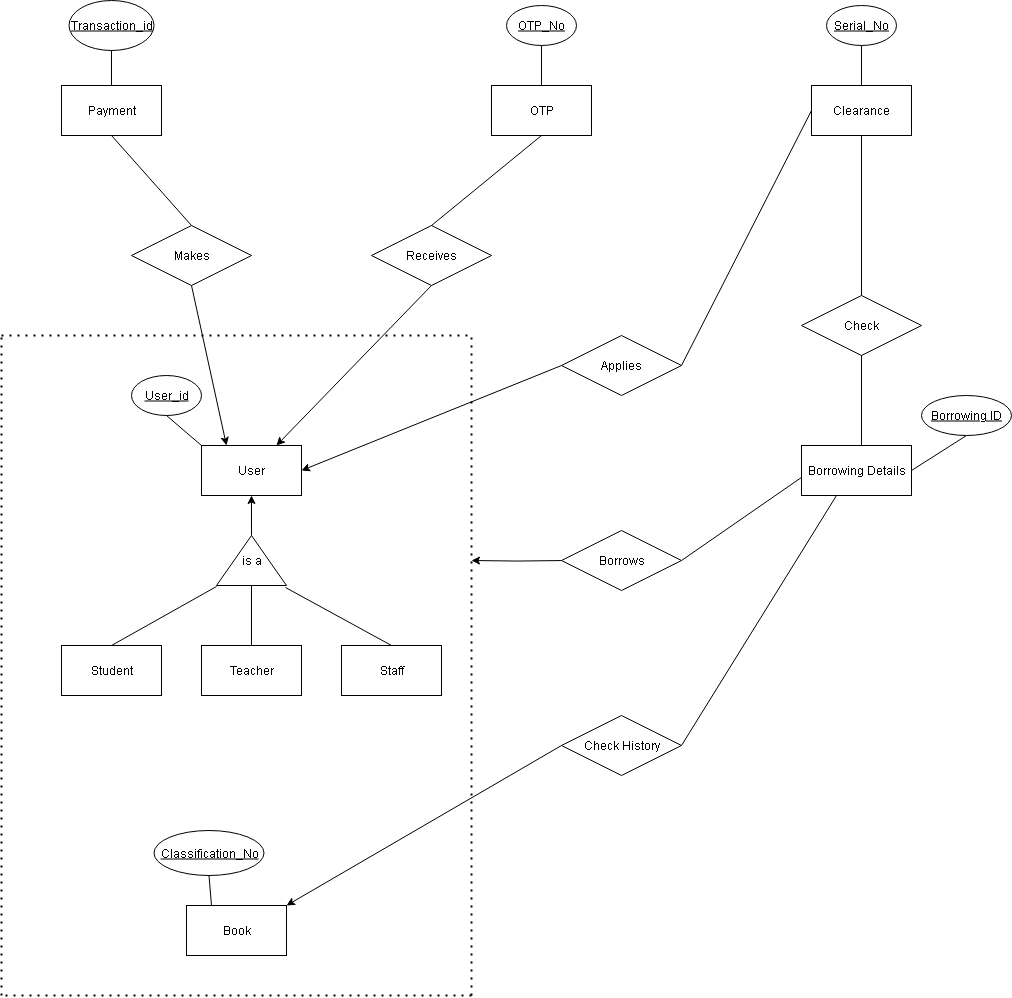

The diagram above was exported from draw.io. Its source (the exported page's mxGraphModel, read from the mxfile embedded in the PNG):
<mxGraphModel dx="1938" dy="2202" grid="1" gridSize="10" guides="1" tooltips="1" connect="1" arrows="1" fold="1" page="1" pageScale="1" pageWidth="827" pageHeight="1169" math="0" shadow="0">
  <root>
    <mxCell id="0" />
    <mxCell id="1" parent="0" />
    <mxCell id="ftEc_GjyfhTXq2wZXS6a-3" value="Payment" style="whiteSpace=wrap;html=1;align=center;" parent="1" vertex="1">
      <mxGeometry x="130" y="-160" width="100" height="50" as="geometry" />
    </mxCell>
    <mxCell id="ftEc_GjyfhTXq2wZXS6a-4" value="Book" style="whiteSpace=wrap;html=1;align=center;" parent="1" vertex="1">
      <mxGeometry x="255" y="660" width="100" height="50" as="geometry" />
    </mxCell>
    <mxCell id="ftEc_GjyfhTXq2wZXS6a-5" value="Clearance" style="whiteSpace=wrap;html=1;align=center;" parent="1" vertex="1">
      <mxGeometry x="880" y="-160" width="100" height="50" as="geometry" />
    </mxCell>
    <mxCell id="ftEc_GjyfhTXq2wZXS6a-6" value="User" style="whiteSpace=wrap;html=1;align=center;" parent="1" vertex="1">
      <mxGeometry x="270" y="200" width="100" height="50" as="geometry" />
    </mxCell>
    <mxCell id="ftEc_GjyfhTXq2wZXS6a-7" value="Teacher" style="whiteSpace=wrap;html=1;align=center;" parent="1" vertex="1">
      <mxGeometry x="270" y="400" width="100" height="50" as="geometry" />
    </mxCell>
    <mxCell id="ftEc_GjyfhTXq2wZXS6a-8" value="Staff" style="whiteSpace=wrap;html=1;align=center;" parent="1" vertex="1">
      <mxGeometry x="410" y="400" width="100" height="50" as="geometry" />
    </mxCell>
    <mxCell id="ftEc_GjyfhTXq2wZXS6a-9" value="OTP" style="whiteSpace=wrap;html=1;align=center;" parent="1" vertex="1">
      <mxGeometry x="560" y="-160" width="100" height="50" as="geometry" />
    </mxCell>
    <mxCell id="ftEc_GjyfhTXq2wZXS6a-11" value="Student" style="whiteSpace=wrap;html=1;align=center;" parent="1" vertex="1">
      <mxGeometry x="130" y="400" width="100" height="50" as="geometry" />
    </mxCell>
    <mxCell id="ftEc_GjyfhTXq2wZXS6a-16" value="" style="edgeStyle=orthogonalEdgeStyle;rounded=0;orthogonalLoop=1;jettySize=auto;html=1;" parent="1" source="ftEc_GjyfhTXq2wZXS6a-15" target="ftEc_GjyfhTXq2wZXS6a-6" edge="1">
      <mxGeometry relative="1" as="geometry" />
    </mxCell>
    <mxCell id="ftEc_GjyfhTXq2wZXS6a-15" value="is a" style="triangle;whiteSpace=wrap;html=1;direction=north;" parent="1" vertex="1">
      <mxGeometry x="285" y="290" width="70" height="50" as="geometry" />
    </mxCell>
    <mxCell id="ftEc_GjyfhTXq2wZXS6a-17" value="" style="endArrow=none;html=1;rounded=0;entryX=-0.02;entryY=0;entryDx=0;entryDy=0;entryPerimeter=0;exitX=0.5;exitY=0;exitDx=0;exitDy=0;" parent="1" source="ftEc_GjyfhTXq2wZXS6a-11" target="ftEc_GjyfhTXq2wZXS6a-15" edge="1">
      <mxGeometry width="50" height="50" relative="1" as="geometry">
        <mxPoint x="270" y="400" as="sourcePoint" />
        <mxPoint x="320" y="350" as="targetPoint" />
      </mxGeometry>
    </mxCell>
    <mxCell id="ftEc_GjyfhTXq2wZXS6a-18" value="" style="endArrow=none;html=1;rounded=0;exitX=0.5;exitY=0;exitDx=0;exitDy=0;entryX=0;entryY=0.5;entryDx=0;entryDy=0;" parent="1" source="ftEc_GjyfhTXq2wZXS6a-7" target="ftEc_GjyfhTXq2wZXS6a-15" edge="1">
      <mxGeometry width="50" height="50" relative="1" as="geometry">
        <mxPoint x="270" y="400" as="sourcePoint" />
        <mxPoint x="320" y="350" as="targetPoint" />
      </mxGeometry>
    </mxCell>
    <mxCell id="ftEc_GjyfhTXq2wZXS6a-19" value="" style="endArrow=none;html=1;rounded=0;entryX=-0.04;entryY=0.986;entryDx=0;entryDy=0;entryPerimeter=0;exitX=0.5;exitY=0;exitDx=0;exitDy=0;" parent="1" source="ftEc_GjyfhTXq2wZXS6a-8" target="ftEc_GjyfhTXq2wZXS6a-15" edge="1">
      <mxGeometry width="50" height="50" relative="1" as="geometry">
        <mxPoint x="270" y="400" as="sourcePoint" />
        <mxPoint x="320" y="350" as="targetPoint" />
      </mxGeometry>
    </mxCell>
    <mxCell id="ftEc_GjyfhTXq2wZXS6a-30" value="" style="endArrow=none;html=1;rounded=0;entryX=0.25;entryY=1;entryDx=0;entryDy=0;exitX=1;exitY=0.5;exitDx=0;exitDy=0;" parent="1" edge="1">
      <mxGeometry width="50" height="50" relative="1" as="geometry">
        <mxPoint x="750" y="500" as="sourcePoint" />
        <mxPoint x="905" y="250" as="targetPoint" />
      </mxGeometry>
    </mxCell>
    <mxCell id="ftEc_GjyfhTXq2wZXS6a-32" value="" style="endArrow=classic;html=1;rounded=0;exitX=0;exitY=0.5;exitDx=0;exitDy=0;entryX=1;entryY=0;entryDx=0;entryDy=0;" parent="1" target="ftEc_GjyfhTXq2wZXS6a-4" edge="1">
      <mxGeometry width="50" height="50" relative="1" as="geometry">
        <mxPoint x="630" y="500" as="sourcePoint" />
        <mxPoint x="560" y="590" as="targetPoint" />
      </mxGeometry>
    </mxCell>
    <mxCell id="ftEc_GjyfhTXq2wZXS6a-33" value="" style="endArrow=none;html=1;rounded=0;entryX=0.5;entryY=1;entryDx=0;entryDy=0;exitX=0.5;exitY=0;exitDx=0;exitDy=0;" parent="1" edge="1">
      <mxGeometry width="50" height="50" relative="1" as="geometry">
        <mxPoint x="930" y="200" as="sourcePoint" />
        <mxPoint x="930" y="100" as="targetPoint" />
      </mxGeometry>
    </mxCell>
    <mxCell id="ftEc_GjyfhTXq2wZXS6a-34" value="" style="endArrow=none;html=1;rounded=0;entryX=0.5;entryY=1;entryDx=0;entryDy=0;exitX=0.5;exitY=0;exitDx=0;exitDy=0;" parent="1" source="B5UZJQyI26ro0W1kOlY4-3" target="ftEc_GjyfhTXq2wZXS6a-5" edge="1">
      <mxGeometry width="50" height="50" relative="1" as="geometry">
        <mxPoint x="930" y="40" as="sourcePoint" />
        <mxPoint x="660" y="120" as="targetPoint" />
      </mxGeometry>
    </mxCell>
    <mxCell id="ftEc_GjyfhTXq2wZXS6a-35" value="" style="endArrow=none;dashed=1;html=1;dashPattern=1 3;strokeWidth=2;rounded=0;" parent="1" edge="1">
      <mxGeometry width="50" height="50" relative="1" as="geometry">
        <mxPoint x="70" y="90" as="sourcePoint" />
        <mxPoint x="540" y="90" as="targetPoint" />
      </mxGeometry>
    </mxCell>
    <mxCell id="ftEc_GjyfhTXq2wZXS6a-36" value="" style="endArrow=none;dashed=1;html=1;dashPattern=1 3;strokeWidth=2;rounded=0;" parent="1" edge="1">
      <mxGeometry width="50" height="50" relative="1" as="geometry">
        <mxPoint x="540" y="750" as="sourcePoint" />
        <mxPoint x="540" y="90" as="targetPoint" />
      </mxGeometry>
    </mxCell>
    <mxCell id="ftEc_GjyfhTXq2wZXS6a-37" value="" style="endArrow=none;dashed=1;html=1;dashPattern=1 3;strokeWidth=2;rounded=0;" parent="1" edge="1">
      <mxGeometry width="50" height="50" relative="1" as="geometry">
        <mxPoint x="540" y="750" as="sourcePoint" />
        <mxPoint x="70" y="750" as="targetPoint" />
      </mxGeometry>
    </mxCell>
    <mxCell id="ftEc_GjyfhTXq2wZXS6a-38" value="" style="endArrow=none;dashed=1;html=1;dashPattern=1 3;strokeWidth=2;rounded=0;" parent="1" edge="1">
      <mxGeometry width="50" height="50" relative="1" as="geometry">
        <mxPoint x="70" y="750" as="sourcePoint" />
        <mxPoint x="70" y="90" as="targetPoint" />
      </mxGeometry>
    </mxCell>
    <mxCell id="ftEc_GjyfhTXq2wZXS6a-41" style="edgeStyle=orthogonalEdgeStyle;rounded=0;orthogonalLoop=1;jettySize=auto;html=1;" parent="1" edge="1">
      <mxGeometry relative="1" as="geometry">
        <mxPoint x="540" y="315" as="targetPoint" />
        <mxPoint x="630.1176470588239" y="315.05882352941194" as="sourcePoint" />
      </mxGeometry>
    </mxCell>
    <mxCell id="ftEc_GjyfhTXq2wZXS6a-40" value="" style="endArrow=none;html=1;rounded=0;entryX=0;entryY=0.5;entryDx=0;entryDy=0;exitX=1;exitY=0.5;exitDx=0;exitDy=0;" parent="1" edge="1">
      <mxGeometry width="50" height="50" relative="1" as="geometry">
        <mxPoint x="750" y="315" as="sourcePoint" />
        <mxPoint x="880" y="225" as="targetPoint" />
      </mxGeometry>
    </mxCell>
    <mxCell id="ftEc_GjyfhTXq2wZXS6a-42" value="Applies" style="shape=rhombus;perimeter=rhombusPerimeter;whiteSpace=wrap;html=1;align=center;" parent="1" vertex="1">
      <mxGeometry x="630" y="90" width="120" height="60" as="geometry" />
    </mxCell>
    <mxCell id="ftEc_GjyfhTXq2wZXS6a-43" value="" style="endArrow=none;html=1;rounded=0;entryX=0;entryY=0.5;entryDx=0;entryDy=0;exitX=1;exitY=0.5;exitDx=0;exitDy=0;" parent="1" source="ftEc_GjyfhTXq2wZXS6a-42" target="ftEc_GjyfhTXq2wZXS6a-5" edge="1">
      <mxGeometry width="50" height="50" relative="1" as="geometry">
        <mxPoint x="610" y="170" as="sourcePoint" />
        <mxPoint x="660" y="120" as="targetPoint" />
      </mxGeometry>
    </mxCell>
    <mxCell id="ftEc_GjyfhTXq2wZXS6a-46" value="" style="endArrow=classic;html=1;rounded=0;entryX=1;entryY=0.5;entryDx=0;entryDy=0;exitX=0;exitY=0.5;exitDx=0;exitDy=0;" parent="1" source="ftEc_GjyfhTXq2wZXS6a-42" target="ftEc_GjyfhTXq2wZXS6a-6" edge="1">
      <mxGeometry width="50" height="50" relative="1" as="geometry">
        <mxPoint x="610" y="170" as="sourcePoint" />
        <mxPoint x="660" y="120" as="targetPoint" />
      </mxGeometry>
    </mxCell>
    <mxCell id="ftEc_GjyfhTXq2wZXS6a-47" value="Makes" style="shape=rhombus;perimeter=rhombusPerimeter;whiteSpace=wrap;html=1;align=center;" parent="1" vertex="1">
      <mxGeometry x="200" y="-20" width="120" height="60" as="geometry" />
    </mxCell>
    <mxCell id="ftEc_GjyfhTXq2wZXS6a-48" value="Receives" style="shape=rhombus;perimeter=rhombusPerimeter;whiteSpace=wrap;html=1;align=center;" parent="1" vertex="1">
      <mxGeometry x="440" y="-20" width="120" height="60" as="geometry" />
    </mxCell>
    <mxCell id="ftEc_GjyfhTXq2wZXS6a-49" value="" style="endArrow=classic;html=1;rounded=0;exitX=0.5;exitY=1;exitDx=0;exitDy=0;entryX=0.75;entryY=0;entryDx=0;entryDy=0;" parent="1" source="ftEc_GjyfhTXq2wZXS6a-48" target="ftEc_GjyfhTXq2wZXS6a-6" edge="1">
      <mxGeometry width="50" height="50" relative="1" as="geometry">
        <mxPoint x="610" y="170" as="sourcePoint" />
        <mxPoint x="660" y="120" as="targetPoint" />
      </mxGeometry>
    </mxCell>
    <mxCell id="ftEc_GjyfhTXq2wZXS6a-50" value="" style="endArrow=classic;html=1;rounded=0;entryX=0.25;entryY=0;entryDx=0;entryDy=0;exitX=0.5;exitY=1;exitDx=0;exitDy=0;" parent="1" source="ftEc_GjyfhTXq2wZXS6a-47" target="ftEc_GjyfhTXq2wZXS6a-6" edge="1">
      <mxGeometry width="50" height="50" relative="1" as="geometry">
        <mxPoint x="610" y="170" as="sourcePoint" />
        <mxPoint x="660" y="120" as="targetPoint" />
      </mxGeometry>
    </mxCell>
    <mxCell id="ftEc_GjyfhTXq2wZXS6a-52" value="" style="endArrow=none;html=1;rounded=0;entryX=0.5;entryY=1;entryDx=0;entryDy=0;exitX=0.5;exitY=0;exitDx=0;exitDy=0;" parent="1" source="ftEc_GjyfhTXq2wZXS6a-47" target="ftEc_GjyfhTXq2wZXS6a-3" edge="1">
      <mxGeometry width="50" height="50" relative="1" as="geometry">
        <mxPoint x="610" y="170" as="sourcePoint" />
        <mxPoint x="660" y="120" as="targetPoint" />
      </mxGeometry>
    </mxCell>
    <mxCell id="ftEc_GjyfhTXq2wZXS6a-57" value="OTP_No" style="ellipse;whiteSpace=wrap;html=1;align=center;fontStyle=4;" parent="1" vertex="1">
      <mxGeometry x="575" y="-240" width="70" height="40" as="geometry" />
    </mxCell>
    <mxCell id="ftEc_GjyfhTXq2wZXS6a-58" value="Transaction_id" style="ellipse;whiteSpace=wrap;html=1;align=center;fontStyle=4;" parent="1" vertex="1">
      <mxGeometry x="137.5" y="-245" width="85" height="50" as="geometry" />
    </mxCell>
    <mxCell id="ftEc_GjyfhTXq2wZXS6a-60" value="Serial_No" style="ellipse;whiteSpace=wrap;html=1;align=center;fontStyle=4;" parent="1" vertex="1">
      <mxGeometry x="895" y="-240" width="70" height="40" as="geometry" />
    </mxCell>
    <mxCell id="ftEc_GjyfhTXq2wZXS6a-61" value="" style="endArrow=none;html=1;rounded=0;entryX=0.5;entryY=1;entryDx=0;entryDy=0;exitX=0.5;exitY=0;exitDx=0;exitDy=0;" parent="1" source="ftEc_GjyfhTXq2wZXS6a-3" target="ftEc_GjyfhTXq2wZXS6a-58" edge="1">
      <mxGeometry relative="1" as="geometry">
        <mxPoint x="710" y="70" as="sourcePoint" />
        <mxPoint x="870" y="70" as="targetPoint" />
      </mxGeometry>
    </mxCell>
    <mxCell id="ftEc_GjyfhTXq2wZXS6a-62" value="" style="endArrow=none;html=1;rounded=0;exitX=0.5;exitY=1;exitDx=0;exitDy=0;entryX=0.5;entryY=0;entryDx=0;entryDy=0;" parent="1" source="ftEc_GjyfhTXq2wZXS6a-57" target="ftEc_GjyfhTXq2wZXS6a-9" edge="1">
      <mxGeometry relative="1" as="geometry">
        <mxPoint x="710" y="70" as="sourcePoint" />
        <mxPoint x="870" y="70" as="targetPoint" />
      </mxGeometry>
    </mxCell>
    <mxCell id="ftEc_GjyfhTXq2wZXS6a-63" value="" style="endArrow=none;html=1;rounded=0;entryX=0.5;entryY=1;entryDx=0;entryDy=0;exitX=0.5;exitY=0;exitDx=0;exitDy=0;" parent="1" source="ftEc_GjyfhTXq2wZXS6a-5" target="ftEc_GjyfhTXq2wZXS6a-60" edge="1">
      <mxGeometry relative="1" as="geometry">
        <mxPoint x="710" y="70" as="sourcePoint" />
        <mxPoint x="870" y="70" as="targetPoint" />
      </mxGeometry>
    </mxCell>
    <mxCell id="ftEc_GjyfhTXq2wZXS6a-64" value="User_id" style="ellipse;whiteSpace=wrap;html=1;align=center;fontStyle=4;" parent="1" vertex="1">
      <mxGeometry x="200" y="130" width="70" height="40" as="geometry" />
    </mxCell>
    <mxCell id="ftEc_GjyfhTXq2wZXS6a-65" value="Classification_No" style="ellipse;whiteSpace=wrap;html=1;align=center;fontStyle=4;" parent="1" vertex="1">
      <mxGeometry x="222.5" y="585" width="110" height="45" as="geometry" />
    </mxCell>
    <mxCell id="ftEc_GjyfhTXq2wZXS6a-66" value="" style="endArrow=none;html=1;rounded=0;entryX=0.25;entryY=0;entryDx=0;entryDy=0;exitX=0.5;exitY=1;exitDx=0;exitDy=0;" parent="1" source="ftEc_GjyfhTXq2wZXS6a-65" target="ftEc_GjyfhTXq2wZXS6a-4" edge="1">
      <mxGeometry relative="1" as="geometry">
        <mxPoint x="710" y="470" as="sourcePoint" />
        <mxPoint x="870" y="470" as="targetPoint" />
      </mxGeometry>
    </mxCell>
    <mxCell id="ftEc_GjyfhTXq2wZXS6a-69" value="" style="endArrow=none;html=1;rounded=0;entryX=0.5;entryY=1;entryDx=0;entryDy=0;exitX=0;exitY=0;exitDx=0;exitDy=0;" parent="1" source="ftEc_GjyfhTXq2wZXS6a-6" target="ftEc_GjyfhTXq2wZXS6a-64" edge="1">
      <mxGeometry width="50" height="50" relative="1" as="geometry">
        <mxPoint x="760" y="290" as="sourcePoint" />
        <mxPoint x="810" y="240" as="targetPoint" />
      </mxGeometry>
    </mxCell>
    <mxCell id="B5UZJQyI26ro0W1kOlY4-1" value="" style="endArrow=none;html=1;rounded=0;entryX=0.5;entryY=0;entryDx=0;entryDy=0;exitX=0.5;exitY=1;exitDx=0;exitDy=0;" edge="1" parent="1" source="ftEc_GjyfhTXq2wZXS6a-9" target="ftEc_GjyfhTXq2wZXS6a-48">
      <mxGeometry width="50" height="50" relative="1" as="geometry">
        <mxPoint x="300" y="20" as="sourcePoint" />
        <mxPoint x="220" y="-70" as="targetPoint" />
      </mxGeometry>
    </mxCell>
    <mxCell id="B5UZJQyI26ro0W1kOlY4-3" value="Check" style="shape=rhombus;perimeter=rhombusPerimeter;whiteSpace=wrap;html=1;align=center;" vertex="1" parent="1">
      <mxGeometry x="870" y="50" width="120" height="60" as="geometry" />
    </mxCell>
    <mxCell id="B5UZJQyI26ro0W1kOlY4-4" value="Borrows" style="shape=rhombus;perimeter=rhombusPerimeter;whiteSpace=wrap;html=1;align=center;" vertex="1" parent="1">
      <mxGeometry x="630" y="285" width="120" height="60" as="geometry" />
    </mxCell>
    <mxCell id="B5UZJQyI26ro0W1kOlY4-5" value="Check History" style="shape=rhombus;perimeter=rhombusPerimeter;whiteSpace=wrap;html=1;align=center;" vertex="1" parent="1">
      <mxGeometry x="630" y="470" width="120" height="60" as="geometry" />
    </mxCell>
    <mxCell id="B5UZJQyI26ro0W1kOlY4-6" value="Borrowing Details" style="whiteSpace=wrap;html=1;align=center;" vertex="1" parent="1">
      <mxGeometry x="870" y="200" width="110" height="50" as="geometry" />
    </mxCell>
    <mxCell id="B5UZJQyI26ro0W1kOlY4-7" value="Borrowing ID" style="ellipse;whiteSpace=wrap;html=1;align=center;fontStyle=4;" vertex="1" parent="1">
      <mxGeometry x="990" y="150" width="90" height="40" as="geometry" />
    </mxCell>
    <mxCell id="B5UZJQyI26ro0W1kOlY4-8" value="" style="endArrow=none;html=1;rounded=0;entryX=0.5;entryY=1;entryDx=0;entryDy=0;exitX=1;exitY=0.5;exitDx=0;exitDy=0;" edge="1" parent="1" source="B5UZJQyI26ro0W1kOlY4-6" target="B5UZJQyI26ro0W1kOlY4-7">
      <mxGeometry relative="1" as="geometry">
        <mxPoint x="1010" y="-120" as="sourcePoint" />
        <mxPoint x="1010" y="-160" as="targetPoint" />
      </mxGeometry>
    </mxCell>
  </root>
</mxGraphModel>